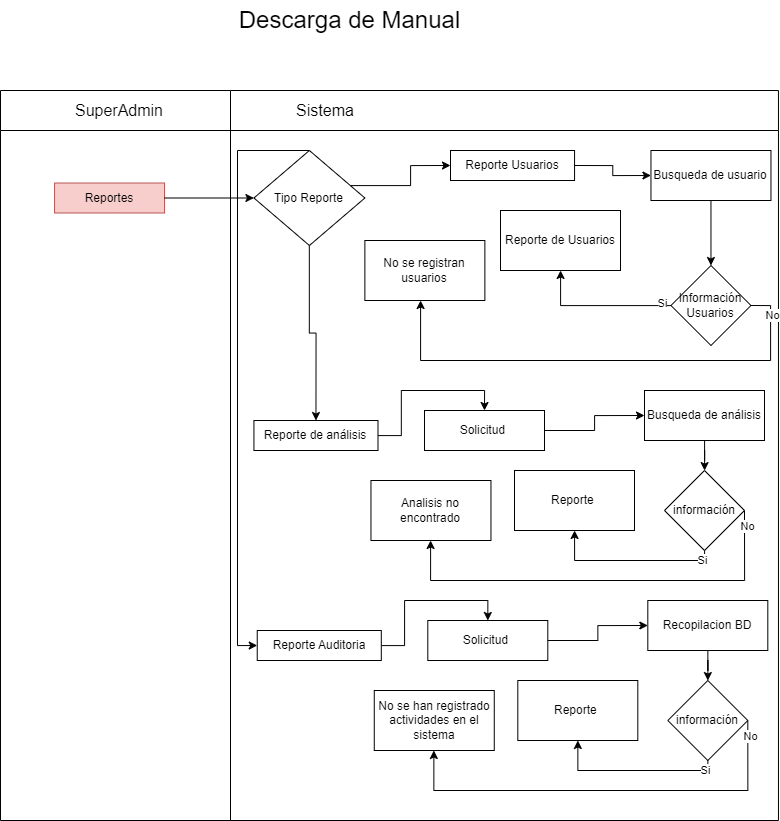

The diagram above was exported from draw.io. Its source (the exported page's mxGraphModel, read from the mxfile embedded in the PNG):
<mxGraphModel dx="1835" dy="980" grid="1" gridSize="10" guides="1" tooltips="1" connect="1" arrows="1" fold="1" page="1" pageScale="1" pageWidth="850" pageHeight="1100" math="0" shadow="0">
  <root>
    <mxCell id="0" />
    <mxCell id="1" parent="0" />
    <mxCell id="EhtanBlhWSrTSl18edCS-1" value="" style="swimlane;html=1;startSize=40;horizontal=0;direction=south;" vertex="1" parent="1">
      <mxGeometry x="36" y="100" width="230" height="730" as="geometry" />
    </mxCell>
    <mxCell id="EhtanBlhWSrTSl18edCS-2" value="SuperAdmin" style="text;html=1;align=center;verticalAlign=middle;whiteSpace=wrap;rounded=0;fontSize=16;" vertex="1" parent="EhtanBlhWSrTSl18edCS-1">
      <mxGeometry x="34.04" width="170" height="40" as="geometry" />
    </mxCell>
    <mxCell id="w1EcbdJBG9bVCET1328K-1" value="Reportes" style="rounded=0;whiteSpace=wrap;html=1;fontFamily=Helvetica;fontSize=12;align=center;fillColor=#f8cecc;strokeColor=#b85450;" vertex="1" parent="EhtanBlhWSrTSl18edCS-1">
      <mxGeometry x="54.06" y="92.5" width="110" height="30" as="geometry" />
    </mxCell>
    <mxCell id="EhtanBlhWSrTSl18edCS-3" value="" style="swimlane;html=1;startSize=40;horizontal=0;direction=south;" vertex="1" parent="1">
      <mxGeometry x="266" y="100" width="547.96" height="730" as="geometry" />
    </mxCell>
    <mxCell id="EhtanBlhWSrTSl18edCS-4" value="Sistema" style="text;html=1;align=center;verticalAlign=middle;whiteSpace=wrap;rounded=0;fontSize=16;" vertex="1" parent="EhtanBlhWSrTSl18edCS-3">
      <mxGeometry x="10" width="170" height="40" as="geometry" />
    </mxCell>
    <mxCell id="w1EcbdJBG9bVCET1328K-2" value="Reporte Usuarios" style="whiteSpace=wrap;html=1;fontColor=#000000;rounded=0;" vertex="1" parent="EhtanBlhWSrTSl18edCS-3">
      <mxGeometry x="220" y="59.99999999999994" width="124.06" height="30" as="geometry" />
    </mxCell>
    <mxCell id="EhtanBlhWSrTSl18edCS-24" style="edgeStyle=orthogonalEdgeStyle;rounded=0;orthogonalLoop=1;jettySize=auto;html=1;entryX=0.5;entryY=0;entryDx=0;entryDy=0;" edge="1" parent="EhtanBlhWSrTSl18edCS-3" source="w1EcbdJBG9bVCET1328K-3" target="w1EcbdJBG9bVCET1328K-7">
      <mxGeometry relative="1" as="geometry" />
    </mxCell>
    <mxCell id="w1EcbdJBG9bVCET1328K-3" value="Reporte de análisis" style="whiteSpace=wrap;html=1;fontColor=#000000;rounded=0;" vertex="1" parent="EhtanBlhWSrTSl18edCS-3">
      <mxGeometry x="23.43" y="330" width="124.06" height="30" as="geometry" />
    </mxCell>
    <mxCell id="w1EcbdJBG9bVCET1328K-5" value="Reporte de Usuarios" style="rounded=0;whiteSpace=wrap;html=1;" vertex="1" parent="EhtanBlhWSrTSl18edCS-3">
      <mxGeometry x="270" y="120" width="120" height="60" as="geometry" />
    </mxCell>
    <mxCell id="w1EcbdJBG9bVCET1328K-6" value="No se registran usuarios" style="rounded=0;whiteSpace=wrap;html=1;" vertex="1" parent="EhtanBlhWSrTSl18edCS-3">
      <mxGeometry x="134.37000000000006" y="150" width="120" height="60" as="geometry" />
    </mxCell>
    <mxCell id="w1EcbdJBG9bVCET1328K-7" value="Solicitud&amp;nbsp;" style="rounded=0;whiteSpace=wrap;html=1;" vertex="1" parent="EhtanBlhWSrTSl18edCS-3">
      <mxGeometry x="194.00000000000003" y="320" width="120" height="40" as="geometry" />
    </mxCell>
    <mxCell id="w1EcbdJBG9bVCET1328K-8" value="Reporte&amp;nbsp;" style="rounded=0;whiteSpace=wrap;html=1;" vertex="1" parent="EhtanBlhWSrTSl18edCS-3">
      <mxGeometry x="284.00000000000006" y="380" width="120" height="60" as="geometry" />
    </mxCell>
    <mxCell id="w1EcbdJBG9bVCET1328K-9" value="Analisis no encontrado" style="rounded=0;whiteSpace=wrap;html=1;" vertex="1" parent="EhtanBlhWSrTSl18edCS-3">
      <mxGeometry x="140.46000000000004" y="390" width="120" height="60" as="geometry" />
    </mxCell>
    <mxCell id="w1EcbdJBG9bVCET1328K-10" value="" style="edgeStyle=orthogonalEdgeStyle;rounded=0;orthogonalLoop=1;jettySize=auto;html=1;" edge="1" parent="EhtanBlhWSrTSl18edCS-3" source="w1EcbdJBG9bVCET1328K-11" target="w1EcbdJBG9bVCET1328K-12">
      <mxGeometry relative="1" as="geometry" />
    </mxCell>
    <mxCell id="w1EcbdJBG9bVCET1328K-11" value="Busqueda de usuario" style="rounded=0;whiteSpace=wrap;html=1;" vertex="1" parent="EhtanBlhWSrTSl18edCS-3">
      <mxGeometry x="420.46000000000004" y="60" width="120" height="50" as="geometry" />
    </mxCell>
    <mxCell id="w1EcbdJBG9bVCET1328K-12" value="Información&lt;div&gt;Usuarios&lt;/div&gt;" style="rhombus;whiteSpace=wrap;html=1;rounded=0;" vertex="1" parent="EhtanBlhWSrTSl18edCS-3">
      <mxGeometry x="440.46000000000004" y="175" width="80" height="80" as="geometry" />
    </mxCell>
    <mxCell id="w1EcbdJBG9bVCET1328K-13" value="" style="edgeStyle=orthogonalEdgeStyle;rounded=0;orthogonalLoop=1;jettySize=auto;html=1;" edge="1" parent="EhtanBlhWSrTSl18edCS-3" source="w1EcbdJBG9bVCET1328K-14" target="w1EcbdJBG9bVCET1328K-15">
      <mxGeometry relative="1" as="geometry" />
    </mxCell>
    <mxCell id="w1EcbdJBG9bVCET1328K-14" value="Busqueda de análisis" style="rounded=0;whiteSpace=wrap;html=1;" vertex="1" parent="EhtanBlhWSrTSl18edCS-3">
      <mxGeometry x="414.00000000000006" y="300" width="120" height="50" as="geometry" />
    </mxCell>
    <mxCell id="w1EcbdJBG9bVCET1328K-15" value="información" style="rhombus;whiteSpace=wrap;html=1;rounded=0;" vertex="1" parent="EhtanBlhWSrTSl18edCS-3">
      <mxGeometry x="434.00000000000006" y="380" width="80" height="80" as="geometry" />
    </mxCell>
    <mxCell id="w1EcbdJBG9bVCET1328K-18" style="edgeStyle=orthogonalEdgeStyle;rounded=0;orthogonalLoop=1;jettySize=auto;html=1;entryX=0;entryY=0.5;entryDx=0;entryDy=0;exitX=1;exitY=0.5;exitDx=0;exitDy=0;" edge="1" parent="EhtanBlhWSrTSl18edCS-3" target="w1EcbdJBG9bVCET1328K-11" source="w1EcbdJBG9bVCET1328K-2">
      <mxGeometry relative="1" as="geometry">
        <mxPoint x="143.45999999999998" y="240" as="sourcePoint" />
      </mxGeometry>
    </mxCell>
    <mxCell id="w1EcbdJBG9bVCET1328K-19" style="edgeStyle=orthogonalEdgeStyle;rounded=0;orthogonalLoop=1;jettySize=auto;html=1;" edge="1" parent="EhtanBlhWSrTSl18edCS-3" source="w1EcbdJBG9bVCET1328K-12" target="w1EcbdJBG9bVCET1328K-5">
      <mxGeometry relative="1" as="geometry">
        <mxPoint x="75.45999999999998" y="350" as="targetPoint" />
        <Array as="points">
          <mxPoint x="330" y="215" />
        </Array>
      </mxGeometry>
    </mxCell>
    <mxCell id="w1EcbdJBG9bVCET1328K-20" value="Si" style="edgeLabel;html=1;align=center;verticalAlign=middle;resizable=0;points=[];" vertex="1" connectable="0" parent="w1EcbdJBG9bVCET1328K-19">
      <mxGeometry x="-0.8831" y="-3" relative="1" as="geometry">
        <mxPoint as="offset" />
      </mxGeometry>
    </mxCell>
    <mxCell id="w1EcbdJBG9bVCET1328K-21" style="edgeStyle=orthogonalEdgeStyle;rounded=0;orthogonalLoop=1;jettySize=auto;html=1;exitX=1;exitY=0.5;exitDx=0;exitDy=0;" edge="1" parent="EhtanBlhWSrTSl18edCS-3" source="w1EcbdJBG9bVCET1328K-12" target="w1EcbdJBG9bVCET1328K-6">
      <mxGeometry relative="1" as="geometry">
        <mxPoint x="75.45999999999998" y="420" as="targetPoint" />
        <Array as="points">
          <mxPoint x="540" y="215" />
          <mxPoint x="540" y="270" />
          <mxPoint x="190" y="270" />
        </Array>
      </mxGeometry>
    </mxCell>
    <mxCell id="w1EcbdJBG9bVCET1328K-22" value="No" style="edgeLabel;html=1;align=center;verticalAlign=middle;resizable=0;points=[];" vertex="1" connectable="0" parent="w1EcbdJBG9bVCET1328K-21">
      <mxGeometry x="-0.8839" y="1" relative="1" as="geometry">
        <mxPoint y="1" as="offset" />
      </mxGeometry>
    </mxCell>
    <mxCell id="w1EcbdJBG9bVCET1328K-23" style="edgeStyle=orthogonalEdgeStyle;rounded=0;orthogonalLoop=1;jettySize=auto;html=1;entryX=0;entryY=0.5;entryDx=0;entryDy=0;" edge="1" parent="EhtanBlhWSrTSl18edCS-3" source="w1EcbdJBG9bVCET1328K-7" target="w1EcbdJBG9bVCET1328K-14">
      <mxGeometry relative="1" as="geometry" />
    </mxCell>
    <mxCell id="w1EcbdJBG9bVCET1328K-24" style="edgeStyle=orthogonalEdgeStyle;rounded=0;orthogonalLoop=1;jettySize=auto;html=1;" edge="1" parent="EhtanBlhWSrTSl18edCS-3" source="w1EcbdJBG9bVCET1328K-15" target="w1EcbdJBG9bVCET1328K-8">
      <mxGeometry relative="1" as="geometry">
        <mxPoint x="82.95999999999998" y="740" as="targetPoint" />
        <Array as="points">
          <mxPoint x="474" y="470" />
          <mxPoint x="344" y="470" />
        </Array>
      </mxGeometry>
    </mxCell>
    <mxCell id="w1EcbdJBG9bVCET1328K-25" value="Si" style="edgeLabel;html=1;align=center;verticalAlign=middle;resizable=0;points=[];" vertex="1" connectable="0" parent="w1EcbdJBG9bVCET1328K-24">
      <mxGeometry x="-0.8831" y="-3" relative="1" as="geometry">
        <mxPoint as="offset" />
      </mxGeometry>
    </mxCell>
    <mxCell id="w1EcbdJBG9bVCET1328K-26" style="edgeStyle=orthogonalEdgeStyle;rounded=0;orthogonalLoop=1;jettySize=auto;html=1;exitX=1;exitY=0.5;exitDx=0;exitDy=0;" edge="1" parent="EhtanBlhWSrTSl18edCS-3" source="w1EcbdJBG9bVCET1328K-15" target="w1EcbdJBG9bVCET1328K-9">
      <mxGeometry relative="1" as="geometry">
        <mxPoint x="82.95999999999998" y="810" as="targetPoint" />
        <Array as="points">
          <mxPoint x="514" y="490" />
          <mxPoint x="200" y="490" />
        </Array>
      </mxGeometry>
    </mxCell>
    <mxCell id="w1EcbdJBG9bVCET1328K-27" value="No" style="edgeLabel;html=1;align=center;verticalAlign=middle;resizable=0;points=[];" vertex="1" connectable="0" parent="w1EcbdJBG9bVCET1328K-26">
      <mxGeometry x="-0.9247" y="2" relative="1" as="geometry">
        <mxPoint y="-1" as="offset" />
      </mxGeometry>
    </mxCell>
    <mxCell id="EhtanBlhWSrTSl18edCS-21" style="edgeStyle=orthogonalEdgeStyle;rounded=0;orthogonalLoop=1;jettySize=auto;html=1;entryX=0;entryY=0.5;entryDx=0;entryDy=0;" edge="1" parent="EhtanBlhWSrTSl18edCS-3" source="EhtanBlhWSrTSl18edCS-18" target="w1EcbdJBG9bVCET1328K-2">
      <mxGeometry relative="1" as="geometry">
        <Array as="points">
          <mxPoint x="180" y="95" />
          <mxPoint x="180" y="75" />
        </Array>
      </mxGeometry>
    </mxCell>
    <mxCell id="EhtanBlhWSrTSl18edCS-23" style="edgeStyle=orthogonalEdgeStyle;rounded=0;orthogonalLoop=1;jettySize=auto;html=1;entryX=0.5;entryY=0;entryDx=0;entryDy=0;" edge="1" parent="EhtanBlhWSrTSl18edCS-3" source="EhtanBlhWSrTSl18edCS-18" target="w1EcbdJBG9bVCET1328K-3">
      <mxGeometry relative="1" as="geometry" />
    </mxCell>
    <mxCell id="EhtanBlhWSrTSl18edCS-39" style="edgeStyle=orthogonalEdgeStyle;rounded=0;orthogonalLoop=1;jettySize=auto;html=1;exitX=0.5;exitY=0;exitDx=0;exitDy=0;entryX=0;entryY=0.5;entryDx=0;entryDy=0;" edge="1" parent="EhtanBlhWSrTSl18edCS-3" source="EhtanBlhWSrTSl18edCS-18" target="EhtanBlhWSrTSl18edCS-27">
      <mxGeometry relative="1" as="geometry">
        <Array as="points">
          <mxPoint x="7" y="60" />
          <mxPoint x="7" y="555" />
        </Array>
      </mxGeometry>
    </mxCell>
    <mxCell id="EhtanBlhWSrTSl18edCS-18" value="Tipo Reporte" style="rhombus;whiteSpace=wrap;html=1;fillColor=#ffffff;strokeColor=#000000;rounded=0;" vertex="1" parent="EhtanBlhWSrTSl18edCS-3">
      <mxGeometry x="23.429999999999982" y="60" width="110.94" height="95" as="geometry" />
    </mxCell>
    <mxCell id="EhtanBlhWSrTSl18edCS-26" style="edgeStyle=orthogonalEdgeStyle;rounded=0;orthogonalLoop=1;jettySize=auto;html=1;entryX=0.5;entryY=0;entryDx=0;entryDy=0;" edge="1" parent="EhtanBlhWSrTSl18edCS-3" source="EhtanBlhWSrTSl18edCS-27" target="EhtanBlhWSrTSl18edCS-28">
      <mxGeometry relative="1" as="geometry" />
    </mxCell>
    <mxCell id="EhtanBlhWSrTSl18edCS-27" value="Reporte Auditoria" style="whiteSpace=wrap;html=1;fontColor=#000000;rounded=0;" vertex="1" parent="EhtanBlhWSrTSl18edCS-3">
      <mxGeometry x="26.74000000000001" y="540" width="124.06" height="30" as="geometry" />
    </mxCell>
    <mxCell id="EhtanBlhWSrTSl18edCS-28" value="Solicitud&amp;nbsp;" style="rounded=0;whiteSpace=wrap;html=1;" vertex="1" parent="EhtanBlhWSrTSl18edCS-3">
      <mxGeometry x="197.31" y="530" width="120" height="40" as="geometry" />
    </mxCell>
    <mxCell id="EhtanBlhWSrTSl18edCS-29" value="Reporte&amp;nbsp;" style="rounded=0;whiteSpace=wrap;html=1;" vertex="1" parent="EhtanBlhWSrTSl18edCS-3">
      <mxGeometry x="287.30999999999995" y="590" width="120" height="60" as="geometry" />
    </mxCell>
    <mxCell id="EhtanBlhWSrTSl18edCS-30" value="No se han registrado actividades en el sistema" style="rounded=0;whiteSpace=wrap;html=1;" vertex="1" parent="EhtanBlhWSrTSl18edCS-3">
      <mxGeometry x="143.77000000000004" y="600" width="120" height="60" as="geometry" />
    </mxCell>
    <mxCell id="EhtanBlhWSrTSl18edCS-31" value="" style="edgeStyle=orthogonalEdgeStyle;rounded=0;orthogonalLoop=1;jettySize=auto;html=1;" edge="1" parent="EhtanBlhWSrTSl18edCS-3" source="EhtanBlhWSrTSl18edCS-32" target="EhtanBlhWSrTSl18edCS-33">
      <mxGeometry relative="1" as="geometry" />
    </mxCell>
    <mxCell id="EhtanBlhWSrTSl18edCS-32" value="Recopilacion BD" style="rounded=0;whiteSpace=wrap;html=1;" vertex="1" parent="EhtanBlhWSrTSl18edCS-3">
      <mxGeometry x="417.30999999999995" y="510" width="120" height="50" as="geometry" />
    </mxCell>
    <mxCell id="EhtanBlhWSrTSl18edCS-33" value="información" style="rhombus;whiteSpace=wrap;html=1;rounded=0;" vertex="1" parent="EhtanBlhWSrTSl18edCS-3">
      <mxGeometry x="437.30999999999995" y="590" width="80" height="80" as="geometry" />
    </mxCell>
    <mxCell id="EhtanBlhWSrTSl18edCS-34" style="edgeStyle=orthogonalEdgeStyle;rounded=0;orthogonalLoop=1;jettySize=auto;html=1;entryX=0;entryY=0.5;entryDx=0;entryDy=0;" edge="1" parent="EhtanBlhWSrTSl18edCS-3" source="EhtanBlhWSrTSl18edCS-28" target="EhtanBlhWSrTSl18edCS-32">
      <mxGeometry relative="1" as="geometry" />
    </mxCell>
    <mxCell id="EhtanBlhWSrTSl18edCS-35" style="edgeStyle=orthogonalEdgeStyle;rounded=0;orthogonalLoop=1;jettySize=auto;html=1;" edge="1" parent="EhtanBlhWSrTSl18edCS-3" source="EhtanBlhWSrTSl18edCS-33" target="EhtanBlhWSrTSl18edCS-29">
      <mxGeometry relative="1" as="geometry">
        <mxPoint x="86.26999999999998" y="950" as="targetPoint" />
        <Array as="points">
          <mxPoint x="477.30999999999995" y="680" />
          <mxPoint x="347.30999999999995" y="680" />
        </Array>
      </mxGeometry>
    </mxCell>
    <mxCell id="EhtanBlhWSrTSl18edCS-36" value="Si" style="edgeLabel;html=1;align=center;verticalAlign=middle;resizable=0;points=[];" vertex="1" connectable="0" parent="EhtanBlhWSrTSl18edCS-35">
      <mxGeometry x="-0.8831" y="-3" relative="1" as="geometry">
        <mxPoint as="offset" />
      </mxGeometry>
    </mxCell>
    <mxCell id="EhtanBlhWSrTSl18edCS-37" style="edgeStyle=orthogonalEdgeStyle;rounded=0;orthogonalLoop=1;jettySize=auto;html=1;exitX=1;exitY=0.5;exitDx=0;exitDy=0;" edge="1" parent="EhtanBlhWSrTSl18edCS-3" source="EhtanBlhWSrTSl18edCS-33" target="EhtanBlhWSrTSl18edCS-30">
      <mxGeometry relative="1" as="geometry">
        <mxPoint x="86.26999999999998" y="1020" as="targetPoint" />
        <Array as="points">
          <mxPoint x="517.31" y="700" />
          <mxPoint x="203.31" y="700" />
        </Array>
      </mxGeometry>
    </mxCell>
    <mxCell id="EhtanBlhWSrTSl18edCS-38" value="No" style="edgeLabel;html=1;align=center;verticalAlign=middle;resizable=0;points=[];" vertex="1" connectable="0" parent="EhtanBlhWSrTSl18edCS-37">
      <mxGeometry x="-0.9247" y="2" relative="1" as="geometry">
        <mxPoint y="-1" as="offset" />
      </mxGeometry>
    </mxCell>
    <mxCell id="EhtanBlhWSrTSl18edCS-16" value="&lt;font style=&quot;font-size: 24px;&quot;&gt;Descarga de Manual&lt;/font&gt;" style="text;html=1;align=center;verticalAlign=middle;resizable=0;points=[];autosize=1;strokeColor=none;fillColor=none;" vertex="1" parent="1">
      <mxGeometry x="265" y="10" width="240" height="40" as="geometry" />
    </mxCell>
    <mxCell id="EhtanBlhWSrTSl18edCS-19" value="" style="edgeStyle=orthogonalEdgeStyle;rounded=0;orthogonalLoop=1;jettySize=auto;html=1;" edge="1" parent="1" source="w1EcbdJBG9bVCET1328K-1" target="EhtanBlhWSrTSl18edCS-18">
      <mxGeometry relative="1" as="geometry" />
    </mxCell>
  </root>
</mxGraphModel>